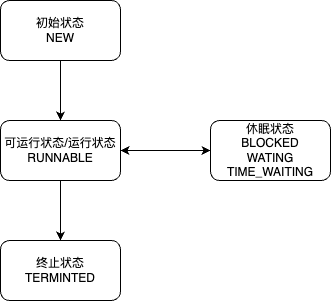

The diagram above was exported from draw.io. Its source (the exported page's mxGraphModel, read from the mxfile embedded in the PNG):
<mxGraphModel dx="1026" dy="685" grid="1" gridSize="10" guides="1" tooltips="1" connect="1" arrows="1" fold="1" page="1" pageScale="1" pageWidth="827" pageHeight="1169" math="0" shadow="0">
  <root>
    <mxCell id="0" />
    <mxCell id="1" parent="0" />
    <mxCell id="dvnYVRXqIUgxBbN9-ZVb-3" value="" style="edgeStyle=orthogonalEdgeStyle;rounded=0;orthogonalLoop=1;jettySize=auto;html=1;" parent="1" source="dvnYVRXqIUgxBbN9-ZVb-1" target="dvnYVRXqIUgxBbN9-ZVb-2" edge="1">
      <mxGeometry relative="1" as="geometry" />
    </mxCell>
    <mxCell id="dvnYVRXqIUgxBbN9-ZVb-1" value="初始状态&lt;br&gt;NEW" style="rounded=1;whiteSpace=wrap;html=1;" parent="1" vertex="1">
      <mxGeometry x="230" y="240" width="120" height="60" as="geometry" />
    </mxCell>
    <mxCell id="YmOaN0VybwfP-ps3ONNa-1" style="edgeStyle=orthogonalEdgeStyle;rounded=0;orthogonalLoop=1;jettySize=auto;html=1;" edge="1" parent="1" source="dvnYVRXqIUgxBbN9-ZVb-2" target="dvnYVRXqIUgxBbN9-ZVb-6">
      <mxGeometry relative="1" as="geometry" />
    </mxCell>
    <mxCell id="dvnYVRXqIUgxBbN9-ZVb-2" value="可运行状态/运行状态&lt;br&gt;RUNNABLE" style="whiteSpace=wrap;html=1;rounded=1;" parent="1" vertex="1">
      <mxGeometry x="230" y="360" width="120" height="60" as="geometry" />
    </mxCell>
    <mxCell id="dvnYVRXqIUgxBbN9-ZVb-6" value="终止状态&lt;br&gt;TERMINTED" style="whiteSpace=wrap;html=1;rounded=1;" parent="1" vertex="1">
      <mxGeometry x="230" y="480" width="120" height="60" as="geometry" />
    </mxCell>
    <mxCell id="dvnYVRXqIUgxBbN9-ZVb-11" style="edgeStyle=orthogonalEdgeStyle;rounded=0;orthogonalLoop=1;jettySize=auto;html=1;entryX=1;entryY=0.5;entryDx=0;entryDy=0;startArrow=classic;startFill=1;" parent="1" source="dvnYVRXqIUgxBbN9-ZVb-9" target="dvnYVRXqIUgxBbN9-ZVb-2" edge="1">
      <mxGeometry relative="1" as="geometry">
        <Array as="points">
          <mxPoint x="490" y="390" />
        </Array>
      </mxGeometry>
    </mxCell>
    <mxCell id="dvnYVRXqIUgxBbN9-ZVb-9" value="休眠状态&lt;br&gt;BLOCKED&lt;br&gt;WATING&lt;br&gt;TIME_WAITING" style="whiteSpace=wrap;html=1;rounded=1;" parent="1" vertex="1">
      <mxGeometry x="440" y="360" width="120" height="60" as="geometry" />
    </mxCell>
  </root>
</mxGraphModel>